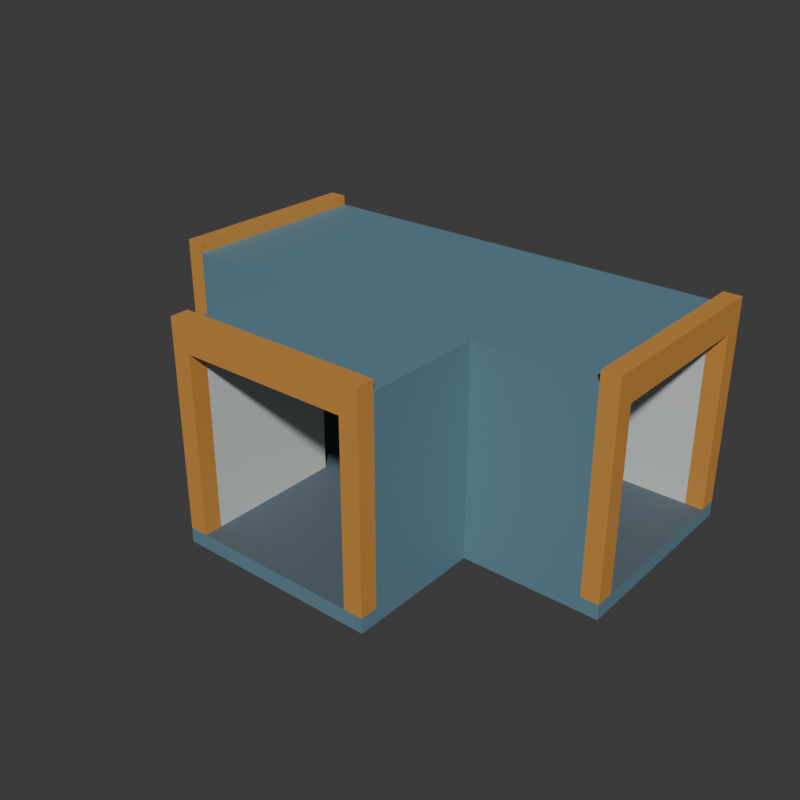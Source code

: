 # Source: source.blend  (saved by Blender 4.3.34; exported with 4.5.12 LTS)
import bpy
from mathutils import Matrix  # noqa: F401  (used for matrix-valued properties, if any)

bpy.ops.wm.read_factory_settings(use_empty=True)
scene = bpy.context.scene
scene.name = 'Scene'

# ---- collections
col_collection = bpy.data.collections.new('Collection'); scene.collection.children.link(col_collection)

# ---- materials (node trees are filled in below, after node groups)
mat_junction_blueshell = bpy.data.materials.new('Junction_BlueShell')
mat_junction_blueshell.diffuse_color = (0.14, 0.27, 0.34, 1.0)
mat_junction_ivorylining = bpy.data.materials.new('Junction_IvoryLining')
mat_junction_ivorylining.diffuse_color = (0.64, 0.69, 0.67, 1.0)
mat_junction_ambermouths = bpy.data.materials.new('Junction_AmberMouths')
mat_junction_ambermouths.diffuse_color = (0.76, 0.35, 0.075, 1.0)
mat_junction_darkfloor = bpy.data.materials.new('Junction_DarkFloor')
mat_junction_darkfloor.diffuse_color = (0.1, 0.14, 0.17, 1.0)

# ---- material node trees
mat_junction_blueshell.use_nodes = True; mat_junction_blueshell.node_tree.nodes.clear()
_N = mat_junction_blueshell.node_tree.nodes; _L = mat_junction_blueshell.node_tree.links
n0 = _N.new('ShaderNodeBsdfPrincipled'); n0.name = 'Principled BSDF'; n0.location = (10, 300)
n0.inputs[0].default_value = (0.14, 0.27, 0.34, 1.0)
n0.inputs[1].default_value = 0.15
n0.inputs[2].default_value = 0.58
n1 = _N.new('ShaderNodeOutputMaterial'); n1.name = 'Material Output'; n1.location = (300, 300)
_L.new(n0.outputs[0], n1.inputs[0])
n1.is_active_output = True
mat_junction_ivorylining.use_nodes = True; mat_junction_ivorylining.node_tree.nodes.clear()
_N = mat_junction_ivorylining.node_tree.nodes; _L = mat_junction_ivorylining.node_tree.links
n0 = _N.new('ShaderNodeBsdfPrincipled'); n0.name = 'Principled BSDF'; n0.location = (10, 300)
n0.inputs[0].default_value = (0.64, 0.69, 0.67, 1.0)
n0.inputs[1].default_value = 0.03
n0.inputs[2].default_value = 0.7
n1 = _N.new('ShaderNodeOutputMaterial'); n1.name = 'Material Output'; n1.location = (300, 300)
_L.new(n0.outputs[0], n1.inputs[0])
n1.is_active_output = True
mat_junction_ambermouths.use_nodes = True; mat_junction_ambermouths.node_tree.nodes.clear()
_N = mat_junction_ambermouths.node_tree.nodes; _L = mat_junction_ambermouths.node_tree.links
n0 = _N.new('ShaderNodeBsdfPrincipled'); n0.name = 'Principled BSDF'; n0.location = (10, 300)
n0.inputs[0].default_value = (0.76, 0.35, 0.075, 1.0)
n0.inputs[1].default_value = 0.22
n0.inputs[2].default_value = 0.47
n1 = _N.new('ShaderNodeOutputMaterial'); n1.name = 'Material Output'; n1.location = (300, 300)
_L.new(n0.outputs[0], n1.inputs[0])
n1.is_active_output = True
mat_junction_darkfloor.use_nodes = True; mat_junction_darkfloor.node_tree.nodes.clear()
_N = mat_junction_darkfloor.node_tree.nodes; _L = mat_junction_darkfloor.node_tree.links
n0 = _N.new('ShaderNodeBsdfPrincipled'); n0.name = 'Principled BSDF'; n0.location = (10, 300)
n0.inputs[0].default_value = (0.1, 0.14, 0.17, 1.0)
n0.inputs[1].default_value = 0.05
n0.inputs[2].default_value = 0.76
n1 = _N.new('ShaderNodeOutputMaterial'); n1.name = 'Material Output'; n1.location = (300, 300)
_L.new(n0.outputs[0], n1.inputs[0])
n1.is_active_output = True

# ---- world
world_world = bpy.data.worlds.new('World'); scene.world = world_world
world_world.use_nodes = True; world_world.node_tree.nodes.clear()
_N = world_world.node_tree.nodes; _L = world_world.node_tree.links
n0 = _N.new('ShaderNodeOutputWorld'); n0.name = 'World Output'; n0.location = (300, 300)
n1 = _N.new('ShaderNodeBackground'); n1.name = 'Background'; n1.location = (10, 300)
n1.inputs[0].default_value = (0.05088, 0.05088, 0.05088, 1.0)
_L.new(n1.outputs[0], n0.inputs[0])
n0.is_active_output = True
world_world.color = (0.05088, 0.05088, 0.05088)
world_world.sun_shadow_jitter_overblur = 0.0

# ---- meshes
me_continuousthreemouthtshellmesh = bpy.data.meshes.new('ContinuousThreeMouthTShellMesh')
me_continuousthreemouthtshellmesh.from_pydata([(-3.5, -0.5, 0.0), (-3.5, -0.22, 0.0), (-3.24, -0.22, 0.0), (-3.24, -0.5, 0.0), (-3.24, -0.5, 0.22), (-3.5, -0.5, 0.22), (-3.5, -0.22, 0.22), (-3.24, -0.5, 2.82), (-3.5, -0.5, 2.82), (-3.5, -0.22, 2.82), (-3.24, -0.22, 2.82), (-3.24, -0.22, 0.22), (-3.24, -0.5, 3.1), (-3.5, -0.5, 3.1), (-3.5, -0.22, 3.1), (-3.5, -0.5, 3.25), (-3.24, -0.5, 3.25), (-3.24, -0.22, 3.25), (-3.5, -0.22, 3.25), (-3.24, -0.22, 3.1), (-3.5, 2.22, 0.0), (-3.24, 2.22, 0.0), (-3.24, 2.22, 0.22), (-3.5, 2.22, 0.22), (-3.5, 2.22, 2.82), (-3.24, 2.22, 2.82), (-3.5, 2.22, 3.1), (-3.24, 2.22, 3.25), (-3.5, 2.22, 3.25), (-3.24, 2.22, 3.1), (-3.5, 2.5, 0.0), (-3.24, 2.5, 0.0), (-3.5, 2.5, 0.22), (-3.24, 2.5, 0.22), (-3.5, 2.5, 2.82), (-3.24, 2.5, 2.82), (-3.5, 2.5, 3.1), (-3.24, 2.5, 3.1), (-3.24, 2.5, 3.25), (-3.5, 2.5, 3.25), (-1.5, -0.22, 0.0), (-1.5, -0.5, 0.0), (-1.5, -0.5, 0.22), (-1.5, -0.5, 2.82), (-1.5, -0.22, 2.82), (-1.5, -0.22, 0.22), (-1.5, -0.5, 3.1), (-1.5, -0.22, 3.1), (-1.5, 2.22, 0.0), (-1.5, 2.22, 0.22), (-1.5, 2.22, 2.82), (-1.5, 2.22, 3.1), (-1.5, 2.5, 0.0), (-1.5, 2.5, 0.22), (-1.5, 2.5, 2.82), (-1.5, 2.5, 3.1), (-1.5, -2.5, 0.0), (-1.5, -2.24, 0.0), (-1.22, -2.24, 0.0), (-1.22, -2.5, 0.0), (-1.22, -2.5, 0.22), (-1.5, -2.5, 0.22), (-1.5, -2.24, 0.22), (-1.22, -2.5, 2.82), (-1.5, -2.5, 2.82), (-1.5, -2.24, 2.82), (-1.22, -2.24, 0.22), (-1.22, -2.24, 2.82), (-1.22, -2.5, 3.1), (-1.5, -2.5, 3.1), (-1.5, -2.24, 3.1), (-1.5, -2.5, 3.25), (-1.22, -2.5, 3.25), (-1.22, -2.24, 3.25), (-1.5, -2.24, 3.25), (-1.22, -2.24, 3.1), (-1.22, -0.5, 0.0), (-1.22, -0.5, 0.22), (-1.22, -0.5, 2.82), (-1.22, -0.5, 3.1), (-1.22, -0.22, 0.0), (-1.22, -0.22, 2.82), (-1.22, -0.22, 0.22), (-1.22, -0.22, 3.1), (-1.22, 2.22, 0.0), (-1.22, 2.22, 0.22), (-1.22, 2.22, 2.82), (-1.22, 2.22, 3.1), (-1.22, 2.5, 0.0), (-1.22, 2.5, 0.22), (-1.22, 2.5, 2.82), (-1.22, 2.5, 3.1), (1.22, -2.24, 0.0), (1.22, -2.5, 0.0), (1.22, -2.5, 0.22), (1.22, -2.24, 0.22), (1.22, -2.24, 2.82), (1.22, -2.5, 2.82), (1.22, -2.5, 3.1), (1.22, -2.5, 3.25), (1.22, -2.24, 3.25), (1.22, -2.24, 3.1), (1.22, -0.5, 0.0), (1.22, -0.5, 0.22), (1.22, -0.5, 2.82), (1.22, -0.5, 3.1), (1.22, -0.22, 0.0), (1.22, -0.22, 0.22), (1.22, -0.22, 2.82), (1.22, -0.22, 3.1), (1.22, 2.22, 0.0), (1.22, 2.22, 0.22), (1.22, 2.22, 2.82), (1.22, 2.22, 3.1), (1.22, 2.5, 0.0), (1.22, 2.5, 0.22), (1.22, 2.5, 2.82), (1.22, 2.5, 3.1), (1.5, -2.24, 0.0), (1.5, -2.5, 0.0), (1.5, -2.5, 0.22), (1.5, -2.24, 0.22), (1.5, -2.5, 2.82), (1.5, -2.24, 2.82), (1.5, -2.5, 3.1), (1.5, -2.24, 3.1), (1.5, -2.5, 3.25), (1.5, -2.24, 3.25), (1.5, -0.5, 0.0), (1.5, -0.5, 0.22), (1.5, -0.5, 2.82), (1.5, -0.5, 3.1), (1.5, -0.22, 0.0), (1.5, -0.22, 2.82), (1.5, -0.22, 0.22), (1.5, -0.22, 3.1), (1.5, 2.22, 0.0), (1.5, 2.22, 0.22), (1.5, 2.22, 2.82), (1.5, 2.22, 3.1), (1.5, 2.5, 0.0), (1.5, 2.5, 0.22), (1.5, 2.5, 2.82), (1.5, 2.5, 3.1), (3.24, -0.22, 0.0), (3.24, -0.5, 0.0), (3.24, -0.5, 0.22), (3.24, -0.5, 2.82), (3.24, -0.22, 2.82), (3.24, -0.22, 0.22), (3.24, -0.5, 3.1), (3.24, -0.22, 3.1), (3.24, 2.22, 0.0), (3.24, 2.22, 0.22), (3.24, 2.22, 2.82), (3.24, 2.22, 3.1), (3.24, 2.5, 0.0), (3.24, 2.5, 0.22), (3.24, 2.5, 2.82), (3.24, 2.5, 3.1), (3.5, -0.22, 0.0), (3.5, -0.5, 0.0), (3.5, -0.5, 0.22), (3.5, -0.22, 0.22), (3.5, -0.5, 2.82), (3.5, -0.22, 2.82), (3.5, -0.5, 3.1), (3.5, -0.22, 3.1), (3.24, -0.5, 3.25), (3.5, -0.5, 3.25), (3.5, -0.22, 3.25), (3.24, -0.22, 3.25), (3.5, 2.22, 0.0), (3.5, 2.22, 0.22), (3.5, 2.22, 2.82), (3.5, 2.22, 3.1), (3.5, 2.22, 3.25), (3.24, 2.22, 3.25), (3.5, 2.5, 0.0), (3.5, 2.5, 0.22), (3.5, 2.5, 2.82), (3.5, 2.5, 3.1), (3.5, 2.5, 3.25), (3.24, 2.5, 3.25)], [], [(0, 1, 2), (0, 2, 3), (0, 3, 4), (0, 4, 5), (0, 5, 6), (0, 6, 1), (5, 4, 7), (5, 7, 8), (6, 9, 10), (6, 10, 11), (5, 8, 9), (5, 9, 6), (8, 7, 12), (8, 12, 13), (8, 13, 14), (8, 14, 9), (15, 16, 17), (15, 17, 18), (13, 12, 16), (13, 16, 15), (13, 15, 18), (13, 18, 14), (12, 19, 17), (12, 17, 16), (1, 20, 21), (1, 21, 2), (6, 11, 22), (6, 22, 23), (1, 6, 23), (1, 23, 20), (9, 24, 25), (9, 25, 10), (9, 14, 26), (9, 26, 24), (18, 17, 27), (18, 27, 28), (14, 18, 28), (14, 28, 26), (19, 29, 27), (19, 27, 17), (20, 30, 31), (20, 31, 21), (30, 32, 33), (30, 33, 31), (20, 23, 32), (20, 32, 30), (23, 22, 25), (23, 25, 24), (32, 34, 35), (32, 35, 33), (23, 24, 34), (23, 34, 32), (34, 36, 37), (34, 37, 35), (24, 26, 36), (24, 36, 34), (28, 27, 38), (28, 38, 39), (36, 39, 38), (36, 38, 37), (26, 28, 39), (26, 39, 36), (29, 37, 38), (29, 38, 27), (3, 2, 40), (3, 40, 41), (3, 41, 42), (3, 42, 4), (4, 42, 43), (4, 43, 7), (11, 10, 44), (11, 44, 45), (12, 46, 47), (12, 47, 19), (7, 43, 46), (7, 46, 12), (2, 21, 48), (2, 48, 40), (11, 45, 49), (11, 49, 22), (10, 25, 50), (10, 50, 44), (19, 47, 51), (19, 51, 29), (21, 31, 52), (21, 52, 48), (31, 33, 53), (31, 53, 52), (22, 49, 50), (22, 50, 25), (33, 35, 54), (33, 54, 53), (29, 51, 55), (29, 55, 37), (35, 37, 55), (35, 55, 54), (56, 57, 58), (56, 58, 59), (56, 59, 60), (56, 60, 61), (56, 61, 62), (56, 62, 57), (61, 60, 63), (61, 63, 64), (61, 64, 65), (61, 65, 62), (60, 66, 67), (60, 67, 63), (64, 63, 68), (64, 68, 69), (64, 69, 70), (64, 70, 65), (71, 72, 73), (71, 73, 74), (69, 68, 72), (69, 72, 71), (70, 74, 73), (70, 73, 75), (69, 71, 74), (69, 74, 70), (57, 41, 76), (57, 76, 58), (57, 62, 42), (57, 42, 41), (62, 65, 43), (62, 43, 42), (66, 77, 78), (66, 78, 67), (70, 75, 79), (70, 79, 46), (65, 70, 46), (65, 46, 43), (41, 40, 80), (41, 80, 76), (45, 44, 81), (45, 81, 82), (77, 82, 81), (77, 81, 78), (46, 79, 83), (46, 83, 47), (40, 48, 84), (40, 84, 80), (45, 82, 85), (45, 85, 49), (44, 50, 86), (44, 86, 81), (47, 83, 87), (47, 87, 51), (48, 52, 88), (48, 88, 84), (52, 53, 89), (52, 89, 88), (49, 85, 86), (49, 86, 50), (53, 54, 90), (53, 90, 89), (51, 87, 91), (51, 91, 55), (54, 55, 91), (54, 91, 90), (59, 58, 92), (59, 92, 93), (60, 94, 95), (60, 95, 66), (59, 93, 94), (59, 94, 60), (63, 67, 96), (63, 96, 97), (63, 97, 98), (63, 98, 68), (72, 99, 100), (72, 100, 73), (68, 98, 99), (68, 99, 72), (75, 73, 100), (75, 100, 101), (58, 76, 102), (58, 102, 92), (66, 95, 103), (66, 103, 77), (67, 78, 104), (67, 104, 96), (75, 101, 105), (75, 105, 79), (76, 80, 106), (76, 106, 102), (77, 103, 107), (77, 107, 82), (78, 81, 108), (78, 108, 104), (79, 105, 109), (79, 109, 83), (80, 84, 110), (80, 110, 106), (82, 107, 111), (82, 111, 85), (81, 86, 112), (81, 112, 108), (83, 109, 113), (83, 113, 87), (84, 88, 114), (84, 114, 110), (88, 89, 115), (88, 115, 114), (85, 111, 112), (85, 112, 86), (89, 90, 116), (89, 116, 115), (87, 113, 117), (87, 117, 91), (90, 91, 117), (90, 117, 116), (93, 92, 118), (93, 118, 119), (93, 119, 120), (93, 120, 94), (119, 118, 121), (119, 121, 120), (94, 120, 122), (94, 122, 97), (94, 97, 96), (94, 96, 95), (120, 121, 123), (120, 123, 122), (97, 122, 124), (97, 124, 98), (122, 123, 125), (122, 125, 124), (99, 126, 127), (99, 127, 100), (98, 124, 126), (98, 126, 99), (101, 100, 127), (101, 127, 125), (124, 125, 127), (124, 127, 126), (92, 102, 128), (92, 128, 118), (118, 128, 129), (118, 129, 121), (95, 96, 104), (95, 104, 103), (121, 129, 130), (121, 130, 123), (101, 125, 131), (101, 131, 105), (123, 130, 131), (123, 131, 125), (102, 106, 132), (102, 132, 128), (107, 108, 133), (107, 133, 134), (103, 104, 108), (103, 108, 107), (105, 131, 135), (105, 135, 109), (106, 110, 136), (106, 136, 132), (107, 134, 137), (107, 137, 111), (108, 112, 138), (108, 138, 133), (109, 135, 139), (109, 139, 113), (110, 114, 140), (110, 140, 136), (114, 115, 141), (114, 141, 140), (111, 137, 138), (111, 138, 112), (115, 116, 142), (115, 142, 141), (113, 139, 143), (113, 143, 117), (116, 117, 143), (116, 143, 142), (128, 132, 144), (128, 144, 145), (128, 145, 146), (128, 146, 129), (129, 146, 147), (129, 147, 130), (134, 133, 148), (134, 148, 149), (131, 150, 151), (131, 151, 135), (130, 147, 150), (130, 150, 131), (132, 136, 152), (132, 152, 144), (134, 149, 153), (134, 153, 137), (133, 138, 154), (133, 154, 148), (135, 151, 155), (135, 155, 139), (136, 140, 156), (136, 156, 152), (140, 141, 157), (140, 157, 156), (137, 153, 154), (137, 154, 138), (141, 142, 158), (141, 158, 157), (139, 155, 159), (139, 159, 143), (142, 143, 159), (142, 159, 158), (145, 144, 160), (145, 160, 161), (145, 161, 162), (145, 162, 146), (161, 160, 163), (161, 163, 162), (146, 162, 164), (146, 164, 147), (149, 148, 165), (149, 165, 163), (162, 163, 165), (162, 165, 164), (147, 164, 166), (147, 166, 150), (164, 165, 167), (164, 167, 166), (168, 169, 170), (168, 170, 171), (150, 166, 169), (150, 169, 168), (150, 168, 171), (150, 171, 151), (166, 167, 170), (166, 170, 169), (144, 152, 172), (144, 172, 160), (149, 163, 173), (149, 173, 153), (160, 172, 173), (160, 173, 163), (148, 154, 174), (148, 174, 165), (165, 174, 175), (165, 175, 167), (171, 170, 176), (171, 176, 177), (151, 171, 177), (151, 177, 155), (167, 175, 176), (167, 176, 170), (152, 156, 178), (152, 178, 172), (156, 157, 179), (156, 179, 178), (172, 178, 179), (172, 179, 173), (153, 173, 174), (153, 174, 154), (157, 158, 180), (157, 180, 179), (173, 179, 180), (173, 180, 174), (158, 159, 181), (158, 181, 180), (174, 180, 181), (174, 181, 175), (177, 176, 182), (177, 182, 183), (159, 183, 182), (159, 182, 181), (155, 177, 183), (155, 183, 159), (175, 181, 182), (175, 182, 176)])
me_continuousthreemouthtshellmesh.polygons.foreach_set('material_index', [0, 0, 0, 0, 0, 0, 2, 2, 2, 2, 2, 2, 2, 2, 2, 2, 2, 2, 2, 2, 2, 2, 2, 2, 0, 0, 3, 3, 0, 0, 2, 2, 2, 2, 2, 2, 2, 2, 2, 2, 0, 0, 0, 0, 0, 0, 2, 2, 2, 2, 2, 2, 2, 2, 2, 2, 2, 2, 2, 2, 2, 2, 2, 2, 0, 0, 0, 0, 0, 0, 1, 1, 0, 0, 0, 0, 0, 0, 3, 3, 1, 1, 0, 0, 0, 0, 0, 0, 1, 1, 0, 0, 0, 0, 0, 0, 0, 0, 0, 0, 0, 0, 2, 2, 2, 2, 2, 2, 2, 2, 2, 2, 2, 2, 2, 2, 2, 2, 2, 2, 0, 0, 0, 0, 0, 0, 1, 1, 0, 0, 0, 0, 0, 0, 1, 1, 1, 1, 0, 0, 0, 0, 3, 3, 1, 1, 0, 0, 0, 0, 0, 0, 1, 1, 0, 0, 0, 0, 0, 0, 0, 0, 3, 3, 0, 0, 2, 2, 2, 2, 2, 2, 2, 2, 2, 2, 0, 0, 3, 3, 1, 1, 0, 0, 0, 0, 3, 3, 1, 1, 0, 0, 0, 0, 3, 3, 1, 1, 0, 0, 0, 0, 0, 0, 1, 1, 0, 0, 0, 0, 0, 0, 0, 0, 0, 0, 0, 0, 2, 2, 2, 2, 2, 2, 2, 2, 2, 2, 2, 2, 2, 2, 2, 2, 2, 2, 0, 0, 0, 0, 1, 1, 0, 0, 0, 0, 0, 0, 0, 0, 1, 1, 1, 1, 0, 0, 0, 0, 3, 3, 1, 1, 0, 0, 0, 0, 0, 0, 1, 1, 0, 0, 0, 0, 0, 0, 0, 0, 0, 0, 0, 0, 1, 1, 0, 0, 0, 0, 0, 0, 3, 3, 1, 1, 0, 0, 0, 0, 0, 0, 1, 1, 0, 0, 0, 0, 0, 0, 0, 0, 0, 0, 0, 0, 2, 2, 2, 2, 2, 2, 2, 2, 2, 2, 2, 2, 2, 2, 2, 2, 2, 2, 0, 0, 3, 3, 0, 0, 2, 2, 2, 2, 2, 2, 2, 2, 2, 2, 0, 0, 0, 0, 0, 0, 2, 2, 2, 2, 2, 2, 2, 2, 2, 2, 2, 2, 2, 2, 2, 2, 2, 2])
me_continuousthreemouthtshellmesh.materials.append(mat_junction_blueshell)
me_continuousthreemouthtshellmesh.materials.append(mat_junction_ivorylining)
me_continuousthreemouthtshellmesh.materials.append(mat_junction_ambermouths)
me_continuousthreemouthtshellmesh.materials.append(mat_junction_darkfloor)
me_continuousthreemouthtshellmesh.update()

# ---- objects
ob_continuousthreemouthtshell = bpy.data.objects.new('ContinuousThreeMouthTShell', me_continuousthreemouthtshellmesh)

# ---- transforms, parenting, visibility, modifiers, constraints
ob_continuousthreemouthtshell.location = (0.0, 0.0, 0.0)

# ---- collection membership
scene.collection.objects.link(ob_continuousthreemouthtshell)

# ---- scene / render settings (as saved in the file)
scene.frame_start = 1; scene.frame_end = 250; scene.frame_set(1)
scene.render.engine = 'CYCLES'
scene.render.resolution_x = 640
scene.render.resolution_y = 640
scene.render.use_compositing = False
scene.cycles.use_denoising = False
scene.cycles.samples = 128
scene.cycles.use_adaptive_sampling = False
bpy.context.view_layer.update()

# ---- added for rendering (the .blend has no active camera and no usable light): camera, sun
cam_auto = bpy.data.cameras.new('AutoCamera')
cam_auto.lens = 50.0
cam_auto.sensor_width = 36.0
cam_auto.clip_end = 1000.0
ob_auto_camera = bpy.data.objects.new('AutoCamera', cam_auto)
scene.collection.objects.link(ob_auto_camera)
ob_auto_camera.location = (8.50817, -10.2098, 8.43153)
ob_auto_camera.rotation_euler = (1.09748, -7.21219e-08, 0.694738)
scene.camera = ob_auto_camera
light_auto_sun = bpy.data.lights.new('AutoSun', 'SUN')
light_auto_sun.energy = 3.0
light_auto_sun.angle = 0.0523599
ob_auto_sun = bpy.data.objects.new('AutoSun', light_auto_sun)
scene.collection.objects.link(ob_auto_sun)
ob_auto_sun.rotation_euler = (0.872665, 0.174533, 0.523599)
bpy.context.view_layer.update()
